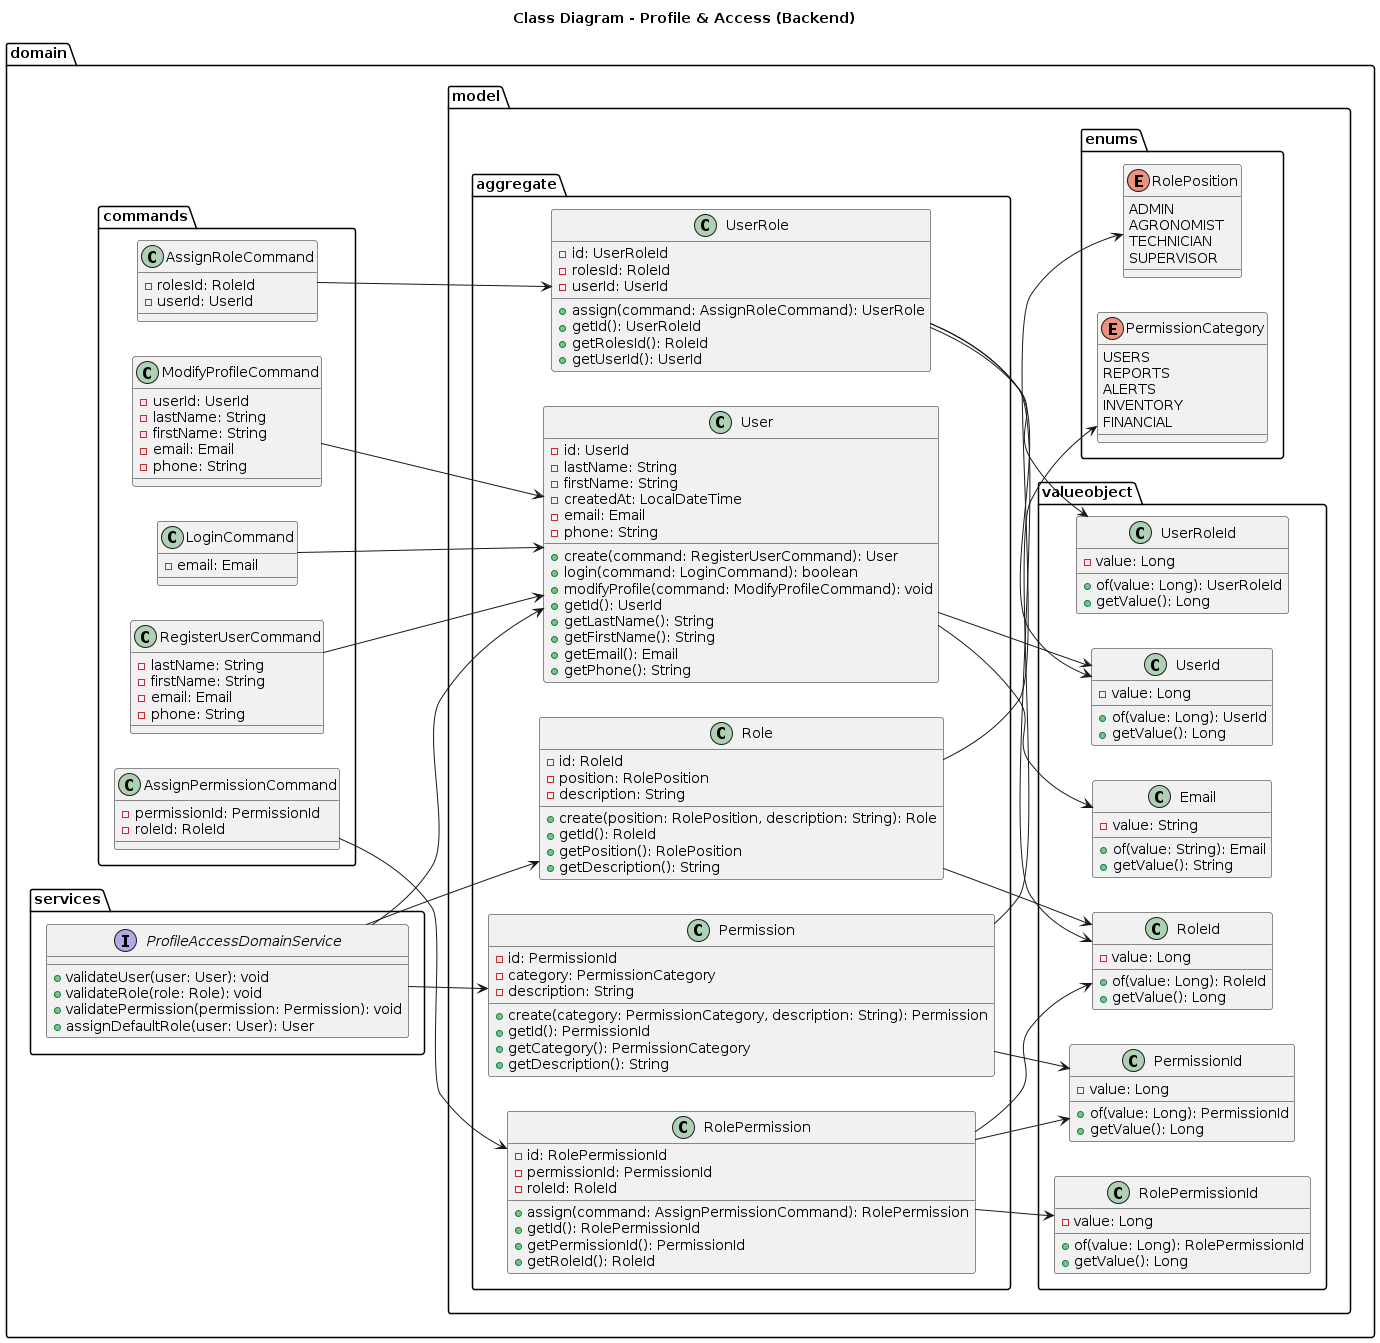

The diagram above was rendered by PlantUML. Its source (embedded in the PNG):
@startuml
left to right direction

title Class Diagram - Profile & Access (Backend)

package "domain" {

  package "services" {
    interface ProfileAccessDomainService {
      +validateUser(user: User): void
      +validateRole(role: Role): void
      +validatePermission(permission: Permission): void
      +assignDefaultRole(user: User): User
    }
  }

  package "model" {

    package "aggregate" {
      class User {
        -id: UserId
        -lastName: String
        -firstName: String
        -createdAt: LocalDateTime
        -email: Email
        -phone: String

        +create(command: RegisterUserCommand): User
        +login(command: LoginCommand): boolean
        +modifyProfile(command: ModifyProfileCommand): void
        +getId(): UserId
        +getLastName(): String
        +getFirstName(): String
        +getEmail(): Email
        +getPhone(): String
      }

      class Role {
        -id: RoleId
        -position: RolePosition
        -description: String

        +create(position: RolePosition, description: String): Role
        +getId(): RoleId
        +getPosition(): RolePosition
        +getDescription(): String
      }

      class Permission {
        -id: PermissionId
        -category: PermissionCategory
        -description: String

        +create(category: PermissionCategory, description: String): Permission
        +getId(): PermissionId
        +getCategory(): PermissionCategory
        +getDescription(): String
      }

      class UserRole {
        -id: UserRoleId
        -rolesId: RoleId
        -userId: UserId

        +assign(command: AssignRoleCommand): UserRole
        +getId(): UserRoleId
        +getRolesId(): RoleId
        +getUserId(): UserId
      }

      class RolePermission {
        -id: RolePermissionId
        -permissionId: PermissionId
        -roleId: RoleId

        +assign(command: AssignPermissionCommand): RolePermission
        +getId(): RolePermissionId
        +getPermissionId(): PermissionId
        +getRoleId(): RoleId
      }
    }

    package "enums" {
      enum RolePosition {
        ADMIN
        AGRONOMIST
        TECHNICIAN
        SUPERVISOR
      }

      enum PermissionCategory {
        USERS
        REPORTS
        ALERTS
        INVENTORY
        FINANCIAL
      }
    }

    package "valueobject" {
      class UserId {
        -value: Long
        +of(value: Long): UserId
        +getValue(): Long
      }

      class RoleId {
        -value: Long
        +of(value: Long): RoleId
        +getValue(): Long
      }

      class PermissionId {
        -value: Long
        +of(value: Long): PermissionId
        +getValue(): Long
      }

      class UserRoleId {
        -value: Long
        +of(value: Long): UserRoleId
        +getValue(): Long
      }

      class RolePermissionId {
        -value: Long
        +of(value: Long): RolePermissionId
        +getValue(): Long
      }

      class Email {
        -value: String
        +of(value: String): Email
        +getValue(): String
      }
    }
  }

  package "commands" {
    class RegisterUserCommand {
      -lastName: String
      -firstName: String
      -email: Email
      -phone: String
    }

    class LoginCommand {
      -email: Email
    }

    class ModifyProfileCommand {
      -userId: UserId
      -lastName: String
      -firstName: String
      -email: Email
      -phone: String
    }

    class AssignRoleCommand {
      -rolesId: RoleId
      -userId: UserId
    }

    class AssignPermissionCommand {
      -permissionId: PermissionId
      -roleId: RoleId
    }
  }
}

ProfileAccessDomainService --> User
ProfileAccessDomainService --> Role
ProfileAccessDomainService --> Permission

User --> UserId
User --> Email

Role --> RoleId
Role --> RolePosition

Permission --> PermissionId
Permission --> PermissionCategory

UserRole --> UserRoleId
UserRole --> RoleId
UserRole --> UserId

RolePermission --> RolePermissionId
RolePermission --> PermissionId
RolePermission --> RoleId

RegisterUserCommand --> User
LoginCommand --> User
ModifyProfileCommand --> User
AssignRoleCommand --> UserRole
AssignPermissionCommand --> RolePermission
@enduml